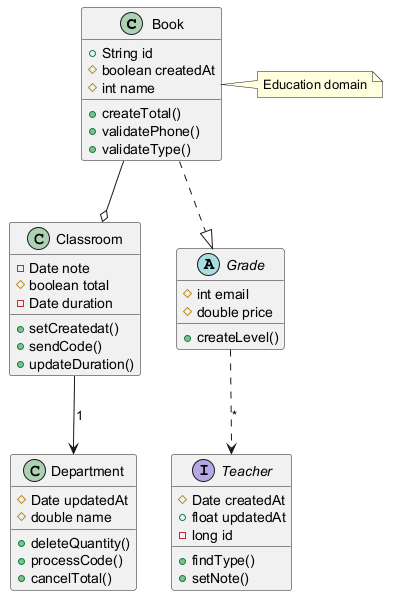

The diagram above was rendered by PlantUML. Its source (embedded in the PNG):
@startuml

class Book {
  +String id
  #boolean createdAt
  #int name
  +createTotal()
  +validatePhone()
  +validateType()
}
class Department {
  #Date updatedAt
  #double name
  +deleteQuantity()
  +processCode()
  +cancelTotal()
}
class Classroom {
  -Date note
  #boolean total
  -Date duration
  +setCreatedat()
  +sendCode()
  +updateDuration()
}
interface Teacher {
  #Date createdAt
  +float updatedAt
  -long id
  +findType()
  +setNote()
}
abstract class Grade {
  #int email
  #double price
  +createLevel()
}
Classroom --> Department : "1"
Grade ..> Teacher : "*"
Book --o Classroom
Book ..|> Grade
note right of Book : Education domain
@enduml